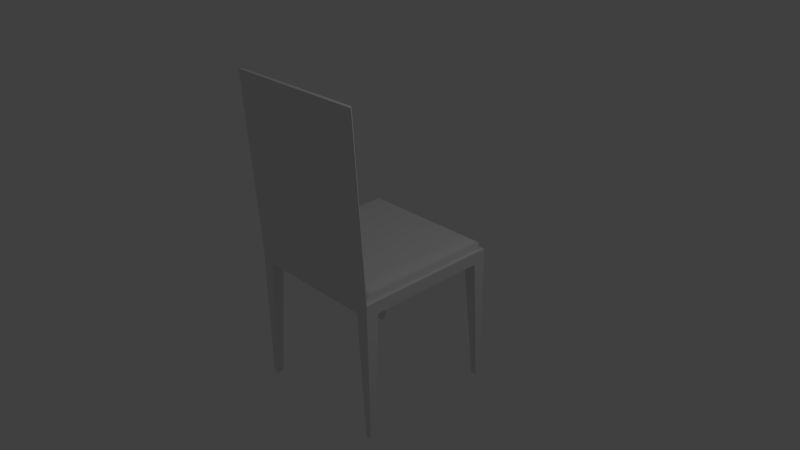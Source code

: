 # Source: chair2.blend  (saved by Blender 2.76.0; exported with 4.5.12 LTS)
import bpy
from mathutils import Matrix  # noqa: F401  (used for matrix-valued properties, if any)

bpy.ops.wm.read_factory_settings(use_empty=True)
scene = bpy.context.scene
scene.name = 'Scene'

# ---- collections
col_collection_1 = bpy.data.collections.new('Collection 1'); scene.collection.children.link(col_collection_1)

# ---- materials (node trees are filled in below, after node groups)
mat_material = bpy.data.materials.new('Material')
mat_material.alpha_threshold = 0.0
mat_material.use_transparent_shadow = False
mat_material.roughness = 0.5
mat_material.line_color = (0.0, 0.0, 0.0, 1.0)

# ---- material node trees

# ---- world
world_world = bpy.data.worlds.new('World'); scene.world = world_world
world_world.color = (0.05088, 0.05088, 0.05088)
world_world.use_sun_shadow = False
world_world.sun_shadow_jitter_overblur = 0.0
world_world.cycles.sampling_method = 'MANUAL'
world_world.cycles.sample_map_resolution = 256

# ---- cameras
cam_camera = bpy.data.cameras.new('Camera')
cam_camera.clip_end = 100.0
cam_camera.lens = 35.0
cam_camera.sensor_width = 32.0
cam_camera.sensor_height = 18.0
cam_camera.ortho_scale = 7.314
cam_camera.dof.focus_distance = 0.0
cam_camera.dof.aperture_fstop = 128.0

# ---- lights
light_lamp = bpy.data.lights.new('Lamp', 'POINT')
light_lamp.transmission_factor = 0.0
light_lamp.cutoff_distance = 30.0
light_lamp.energy = 100.0
light_lamp.shadow_buffer_clip_start = 1.001
light_lamp.shadow_soft_size = 0.1
light_lamp.shadow_maximum_resolution = 0.006
light_lamp.use_absolute_resolution = True
light_lamp.cycles.use_multiple_importance_sampling = False

# ---- meshes
me_cube = bpy.data.meshes.new('Cube')
me_cube.from_pydata([(1.0, 1.0, -0.08287), (1.0, -1.0, -0.08287), (-1.0, -1.0, -0.08287), (-1.0, 1.0, -0.08287), (1.0, 1.0, 0.08287), (1.0, -1.0, 0.08287), (-1.0, -1.0, 0.08287), (-1.0, 1.0, 0.08287), (0.9522, 0.9522, 0.08287), (0.9522, -0.9522, 0.08287), (-0.9522, 0.9522, 0.08287), (-0.9522, -0.9522, 0.08287), (0.9522, 0.9522, 0.1695), (0.9522, -0.9522, 0.1695), (-0.9522, 0.9522, 0.1695), (-0.9522, -0.9522, 0.1695), (0.9106, 0.9106, 0.2031), (0.9106, -0.9106, 0.2031), (-0.9106, 0.9106, 0.2031), (-0.9106, -0.9106, 0.2031), (0.8459, 0.8459, 0.2348), (0.8459, -0.8459, 0.2348), (-0.8459, 0.8459, 0.2348), (-0.8459, -0.8459, 0.2348), (1.0, 0.825, -0.08287), (1.0, -0.825, -0.08287), (-1.0, -0.825, -0.08287), (-1.0, 0.825, -0.08287), (1.0, 0.9167, 0.08287), (1.0, -0.9167, 0.08287), (-1.0, -0.9167, 0.08287), (-1.0, 0.9167, 0.08287), (0.9522, 0.8729, 0.08287), (0.9522, -0.8729, 0.08287), (-0.9522, -0.8729, 0.08287), (-0.9522, 0.8729, 0.08287), (0.9522, 0.8729, 0.1695), (0.9522, -0.8729, 0.1695), (-0.9522, -0.8729, 0.1695), (-0.9522, 0.8729, 0.1695), (0.9106, 0.8347, 0.2031), (0.9106, -0.8347, 0.2031), (-0.9106, -0.8347, 0.2031), (-0.9106, 0.8347, 0.2031), (0.8459, 0.7754, 0.2348), (0.8459, -0.7754, 0.2348), (-0.8459, -0.7754, 0.2348), (-0.8459, 0.7754, 0.2348), (0.825, 1.0, -0.08287), (-0.825, 1.0, -0.08287), (0.825, -1.0, -0.08287), (-0.825, -1.0, -0.08287), (0.9167, 1.0, 0.08287), (-0.9167, 1.0, 0.08287), (0.9167, -1.0, 0.08287), (-0.9167, -1.0, 0.08287), (0.8729, 0.9522, 0.08287), (-0.8729, 0.9522, 0.08287), (0.8729, -0.9522, 0.08287), (-0.8729, -0.9522, 0.08287), (0.8729, 0.9522, 0.1695), (-0.8729, 0.9522, 0.1695), (0.8729, -0.9522, 0.1695), (-0.8729, -0.9522, 0.1695), (0.8347, 0.9106, 0.2031), (-0.8347, 0.9106, 0.2031), (0.8347, -0.9106, 0.2031), (-0.8347, -0.9106, 0.2031), (0.7754, 0.8459, 0.2348), (-0.7754, 0.8459, 0.2348), (0.7754, -0.8459, 0.2348), (-0.7754, -0.8459, 0.2348), (-0.7754, 0.7754, 0.2348), (0.7754, 0.7754, 0.2348), (-0.7754, -0.7754, 0.2348), (0.7754, -0.7754, 0.2348), (0.825, 0.825, -0.08287), (-0.825, 0.825, -0.08287), (0.825, -0.825, -0.08287), (-0.825, -0.825, -0.08287), (1.0, -0.9167, -1.83), (1.0, -1.0, -1.83), (-0.9167, 1.0, -1.83), (-1.0, 1.0, -1.83), (-0.9167, -1.0, -1.83), (-1.0, -1.0, -1.83), (-1.0, 0.9167, -1.83), (1.0, 1.0, -1.83), (1.0, 0.9167, -1.83), (-1.0, -0.9167, -1.83), (-0.9167, 0.9167, -1.83), (-0.9167, -0.9167, -1.83), (0.9167, 1.0, -1.83), (0.9167, -1.0, -1.83), (0.9167, 0.9167, -1.83), (0.9167, -0.9167, -1.83), (0.9167, -1.0, 0.08287), (-0.9167, -1.0, 0.08287), (0.8729, -0.9522, 0.08287), (-0.8729, -0.9522, 0.08287), (-0.9167, -1.121, 2.476), (-1.0, -1.121, 2.476), (-0.8729, -1.073, 2.476), (-0.9522, -1.073, 2.476), (1.0, -1.121, 2.476), (0.9522, -1.073, 2.476), (0.9167, -1.121, 2.476), (0.8729, -1.073, 2.476), (0.9167, -1.121, 2.476), (-0.9167, -1.121, 2.476), (0.8729, -1.073, 2.476), (-0.8729, -1.073, 2.476), (0.7689, -0.9594, 0.2254), (-0.7689, -0.9594, 0.2254), (0.7689, -1.066, 2.333), (-0.7689, -1.066, 2.333), (0.7282, -0.8623, 0.2862), (-0.7282, -0.8623, 0.2862), (0.7282, -0.9629, 2.283), (-0.7282, -0.9629, 2.283), (0.6641, -0.7798, 0.3785), (-0.6641, -0.7798, 0.3785), (0.6641, -0.8714, 2.199), (-0.6641, -0.8714, 2.199)], [], [(2, 26, 89, 85), (55, 59, 102, 100), (25, 29, 5, 1), (51, 55, 6, 2), (27, 31, 7, 3), (53, 49, 3, 7), (58, 9, 13, 62), (28, 4, 8, 32), (30, 6, 11, 34), (53, 7, 10, 57), (38, 15, 19, 42), (32, 8, 12, 36), (34, 11, 15, 38), (57, 10, 14, 61), (66, 17, 21, 70), (61, 14, 18, 65), (62, 13, 17, 66), (36, 12, 16, 40), (74, 46, 23, 71), (40, 16, 20, 44), (42, 19, 23, 46), (65, 18, 22, 69), (18, 43, 47, 22), (43, 42, 46, 47), (17, 41, 45, 21), (41, 40, 44, 45), (69, 22, 47, 72), (72, 47, 46, 74), (13, 37, 41, 17), (37, 36, 40, 41), (10, 35, 39, 14), (35, 34, 38, 39), (9, 33, 37, 13), (33, 32, 36, 37), (14, 39, 43, 18), (39, 38, 42, 43), (7, 31, 35, 10), (31, 30, 34, 35), (5, 29, 33, 9), (29, 28, 32, 33), (2, 6, 30, 26), (26, 30, 31, 27), (0, 4, 28, 24), (24, 28, 29, 25), (77, 27, 86, 90), (77, 79, 26, 27), (24, 25, 78, 76), (76, 78, 79, 77), (49, 77, 90, 82), (48, 76, 77, 49), (44, 73, 75, 45), (73, 72, 74, 75), (20, 68, 73, 44), (68, 69, 72, 73), (16, 64, 68, 20), (64, 65, 69, 68), (45, 75, 70, 21), (75, 74, 71, 70), (15, 63, 67, 19), (63, 62, 66, 67), (12, 60, 64, 16), (60, 61, 65, 64), (19, 67, 71, 23), (67, 66, 70, 71), (8, 56, 60, 12), (56, 57, 61, 60), (4, 52, 56, 8), (52, 53, 57, 56), (11, 59, 63, 15), (59, 58, 62, 63), (4, 0, 48, 52), (52, 48, 49, 53), (1, 5, 54, 50), (50, 54, 55, 51), (5, 9, 105, 104), (54, 58, 98, 96), (3, 49, 82, 83), (78, 50, 51, 79), (91, 84, 85, 89), (82, 90, 86, 83), (87, 88, 94, 92), (80, 81, 93, 95), (24, 76, 94, 88), (26, 79, 91, 89), (51, 2, 85, 84), (48, 0, 87, 92), (78, 25, 80, 95), (27, 3, 83, 86), (1, 50, 93, 81), (50, 78, 95, 93), (79, 51, 84, 91), (0, 24, 88, 87), (25, 1, 81, 80), (76, 48, 92, 94), (99, 111, 115, 113), (58, 59, 99, 98), (55, 54, 96, 97), (59, 55, 97, 99), (106, 104, 105, 107), (101, 100, 102, 103), (109, 108, 110, 111), (54, 5, 104, 106), (99, 97, 109, 111), (6, 55, 100, 101), (9, 58, 107, 105), (11, 6, 101, 103), (58, 54, 106, 107), (59, 11, 103, 102), (96, 98, 110, 108), (97, 96, 108, 109), (115, 114, 118, 119), (98, 99, 113, 112), (110, 98, 112, 114), (111, 110, 114, 115), (117, 119, 123, 121), (113, 115, 119, 117), (112, 113, 117, 116), (114, 112, 116, 118), (120, 121, 123, 122), (116, 117, 121, 120), (118, 116, 120, 122), (119, 118, 122, 123)])
me_cube.polygons.foreach_set('use_smooth', [0, 0, 0, 0, 0, 0, 0, 0, 0, 0, 1, 1, 1, 1, 1, 1, 1, 1, 1, 1, 1, 1, 1, 1, 1, 1, 1, 1, 1, 1, 1, 1, 1, 1, 1, 1, 0, 0, 0, 0, 0, 0, 0, 0, 0, 0, 0, 0, 0, 0, 1, 1, 1, 1, 1, 1, 1, 1, 1, 1, 1, 1, 1, 1, 1, 1, 0, 0, 0, 0, 0, 0, 0, 0, 0, 0, 0, 0, 0, 0, 0, 0, 0, 0, 0, 0, 0, 0, 0, 0, 0, 0, 0, 0, 0, 0, 0, 0, 0, 0, 0, 0, 0, 0, 0, 0, 0, 0, 0, 0, 1, 0, 0, 0, 1, 1, 1, 1, 1, 1, 1, 1])
me_cube.materials.append(mat_material)
me_cube.use_remesh_preserve_volume = False
me_cube.use_remesh_preserve_attributes = False
me_cube.use_mirror_vertex_groups = False
me_cube.update()

# ---- objects
ob_cube = bpy.data.objects.new('Cube', me_cube)
ob_lamp = bpy.data.objects.new('Lamp', light_lamp)
ob_camera = bpy.data.objects.new('Camera', cam_camera)

# ---- transforms, parenting, visibility, modifiers, constraints
ob_cube.location = (0.0, 0.0, 0.0)
ob_cube.lock_rotations_4d = False
ob_cube.empty_display_type = 'ARROWS'
ob_cube.lineart.crease_threshold = 0.0
ob_lamp.location = (4.076, 1.005, 5.904)
ob_lamp.rotation_euler = (0.6503, 0.05522, 1.866)
ob_lamp.lock_rotations_4d = False
ob_lamp.empty_display_type = 'ARROWS'
ob_lamp.color = (0.0, 0.0, 0.0, 0.0)
ob_lamp.lineart.crease_threshold = 0.0
ob_camera.location = (7.481, -6.508, 5.344)
ob_camera.rotation_euler = (1.109, 0.01082, 0.8149)
ob_camera.lock_rotations_4d = False
ob_camera.empty_display_type = 'ARROWS'
ob_camera.color = (0.0, 0.0, 0.0, 0.0)
ob_camera.display_type = 'WIRE'
ob_camera.lineart.crease_threshold = 0.0

# ---- collection membership
col_collection_1.objects.link(ob_cube)
col_collection_1.objects.link(ob_lamp)
col_collection_1.objects.link(ob_camera)

# ---- scene / render settings (as saved in the file)
scene.camera = ob_camera
scene.frame_start = 1; scene.frame_end = 250; scene.frame_set(1)
scene.render.engine = 'BLENDER_EEVEE_NEXT'
scene.render.resolution_percentage = 50
scene.render.dither_intensity = 0.0
scene.cycles.use_denoising = False
scene.cycles.samples = 10
scene.cycles.sampling_pattern = 'TABULATED_SOBOL'
scene.cycles.light_sampling_threshold = 0.0
scene.cycles.use_adaptive_sampling = False
scene.cycles.use_light_tree = False
scene.cycles.blur_glossy = 0.0
scene.cycles.pixel_filter_type = 'GAUSSIAN'
scene.cycles.sample_clamp_indirect = 0.0
scene.view_settings.view_transform = 'Standard'
bpy.context.view_layer.update()
